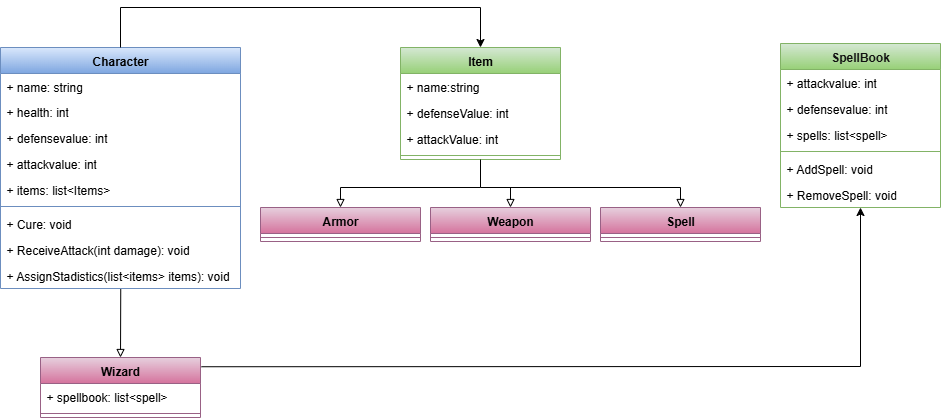

The diagram above was exported from draw.io. Its source (the exported page's mxGraphModel, read from the mxfile embedded in the PNG):
<mxGraphModel dx="1025" dy="417" grid="1" gridSize="10" guides="1" tooltips="1" connect="1" arrows="1" fold="1" page="1" pageScale="1" pageWidth="850" pageHeight="1100" math="0" shadow="0">
  <root>
    <mxCell id="0" />
    <mxCell id="1" parent="0" />
    <mxCell id="7UIhv0c0so-7Wz-pKJko-8" value="Character" style="swimlane;fontStyle=1;align=center;verticalAlign=top;childLayout=stackLayout;horizontal=1;startSize=26;horizontalStack=0;resizeParent=1;resizeParentMax=0;resizeLast=0;collapsible=1;marginBottom=0;whiteSpace=wrap;html=1;fillColor=#dae8fc;strokeColor=#6c8ebf;gradientColor=#7ea6e0;" parent="1" vertex="1">
      <mxGeometry x="470" y="160" width="240" height="241" as="geometry" />
    </mxCell>
    <mxCell id="JdNN_d_1dAkHZCZ2zAlU-11" value="+ name: string" style="text;strokeColor=none;fillColor=none;align=left;verticalAlign=top;spacingLeft=4;spacingRight=4;overflow=hidden;rotatable=0;points=[[0,0.5],[1,0.5]];portConstraint=eastwest;whiteSpace=wrap;html=1;" parent="7UIhv0c0so-7Wz-pKJko-8" vertex="1">
      <mxGeometry y="26" width="240" height="25" as="geometry" />
    </mxCell>
    <mxCell id="7UIhv0c0so-7Wz-pKJko-9" value="+ health: int" style="text;strokeColor=none;fillColor=none;align=left;verticalAlign=top;spacingLeft=4;spacingRight=4;overflow=hidden;rotatable=0;points=[[0,0.5],[1,0.5]];portConstraint=eastwest;whiteSpace=wrap;html=1;" parent="7UIhv0c0so-7Wz-pKJko-8" vertex="1">
      <mxGeometry y="51" width="240" height="26" as="geometry" />
    </mxCell>
    <mxCell id="7UIhv0c0so-7Wz-pKJko-76" value="+ defensevalue: int" style="text;strokeColor=none;fillColor=none;align=left;verticalAlign=top;spacingLeft=4;spacingRight=4;overflow=hidden;rotatable=0;points=[[0,0.5],[1,0.5]];portConstraint=eastwest;whiteSpace=wrap;html=1;" parent="7UIhv0c0so-7Wz-pKJko-8" vertex="1">
      <mxGeometry y="77" width="240" height="26" as="geometry" />
    </mxCell>
    <mxCell id="7UIhv0c0so-7Wz-pKJko-75" value="+ attackvalue: int" style="text;strokeColor=none;fillColor=none;align=left;verticalAlign=top;spacingLeft=4;spacingRight=4;overflow=hidden;rotatable=0;points=[[0,0.5],[1,0.5]];portConstraint=eastwest;whiteSpace=wrap;html=1;" parent="7UIhv0c0so-7Wz-pKJko-8" vertex="1">
      <mxGeometry y="103" width="240" height="26" as="geometry" />
    </mxCell>
    <mxCell id="7UIhv0c0so-7Wz-pKJko-12" value="+ items: list&amp;lt;Items&amp;gt;" style="text;strokeColor=none;fillColor=none;align=left;verticalAlign=top;spacingLeft=4;spacingRight=4;overflow=hidden;rotatable=0;points=[[0,0.5],[1,0.5]];portConstraint=eastwest;whiteSpace=wrap;html=1;" parent="7UIhv0c0so-7Wz-pKJko-8" vertex="1">
      <mxGeometry y="129" width="240" height="26" as="geometry" />
    </mxCell>
    <mxCell id="7UIhv0c0so-7Wz-pKJko-10" value="" style="line;strokeWidth=1;fillColor=none;align=left;verticalAlign=middle;spacingTop=-1;spacingLeft=3;spacingRight=3;rotatable=0;labelPosition=right;points=[];portConstraint=eastwest;strokeColor=inherit;" parent="7UIhv0c0so-7Wz-pKJko-8" vertex="1">
      <mxGeometry y="155" width="240" height="8" as="geometry" />
    </mxCell>
    <mxCell id="JdNN_d_1dAkHZCZ2zAlU-22" value="+ Cure: void" style="text;strokeColor=none;fillColor=none;align=left;verticalAlign=top;spacingLeft=4;spacingRight=4;overflow=hidden;rotatable=0;points=[[0,0.5],[1,0.5]];portConstraint=eastwest;whiteSpace=wrap;html=1;" parent="7UIhv0c0so-7Wz-pKJko-8" vertex="1">
      <mxGeometry y="163" width="240" height="26" as="geometry" />
    </mxCell>
    <mxCell id="JdNN_d_1dAkHZCZ2zAlU-21" value="+ ReceiveAttack(int damage): void" style="text;strokeColor=none;fillColor=none;align=left;verticalAlign=top;spacingLeft=4;spacingRight=4;overflow=hidden;rotatable=0;points=[[0,0.5],[1,0.5]];portConstraint=eastwest;whiteSpace=wrap;html=1;" parent="7UIhv0c0so-7Wz-pKJko-8" vertex="1">
      <mxGeometry y="189" width="240" height="26" as="geometry" />
    </mxCell>
    <mxCell id="7UIhv0c0so-7Wz-pKJko-99" value="+ AssignStadistics(list&amp;lt;items&amp;gt; items): void" style="text;strokeColor=none;fillColor=none;align=left;verticalAlign=top;spacingLeft=4;spacingRight=4;overflow=hidden;rotatable=0;points=[[0,0.5],[1,0.5]];portConstraint=eastwest;whiteSpace=wrap;html=1;" parent="7UIhv0c0so-7Wz-pKJko-8" vertex="1">
      <mxGeometry y="215" width="240" height="26" as="geometry" />
    </mxCell>
    <mxCell id="JdNN_d_1dAkHZCZ2zAlU-5" value="Item" style="swimlane;fontStyle=1;align=center;verticalAlign=top;childLayout=stackLayout;horizontal=1;startSize=26;horizontalStack=0;resizeParent=1;resizeParentMax=0;resizeLast=0;collapsible=1;marginBottom=0;whiteSpace=wrap;html=1;fillColor=#d5e8d4;strokeColor=#82b366;gradientColor=#97d077;" parent="1" vertex="1">
      <mxGeometry x="870" y="160" width="160" height="112" as="geometry" />
    </mxCell>
    <mxCell id="JdNN_d_1dAkHZCZ2zAlU-6" value="+ name:string" style="text;strokeColor=none;fillColor=none;align=left;verticalAlign=top;spacingLeft=4;spacingRight=4;overflow=hidden;rotatable=0;points=[[0,0.5],[1,0.5]];portConstraint=eastwest;whiteSpace=wrap;html=1;" parent="JdNN_d_1dAkHZCZ2zAlU-5" vertex="1">
      <mxGeometry y="26" width="160" height="26" as="geometry" />
    </mxCell>
    <mxCell id="1Wn11ycEmaKgEP3EyJrQ-4" value="+ defenseValue: int" style="text;strokeColor=none;fillColor=none;align=left;verticalAlign=top;spacingLeft=4;spacingRight=4;overflow=hidden;rotatable=0;points=[[0,0.5],[1,0.5]];portConstraint=eastwest;whiteSpace=wrap;html=1;" parent="JdNN_d_1dAkHZCZ2zAlU-5" vertex="1">
      <mxGeometry y="52" width="160" height="26" as="geometry" />
    </mxCell>
    <mxCell id="1Wn11ycEmaKgEP3EyJrQ-6" value="+ attackValue: int" style="text;strokeColor=none;fillColor=none;align=left;verticalAlign=top;spacingLeft=4;spacingRight=4;overflow=hidden;rotatable=0;points=[[0,0.5],[1,0.5]];portConstraint=eastwest;whiteSpace=wrap;html=1;" parent="JdNN_d_1dAkHZCZ2zAlU-5" vertex="1">
      <mxGeometry y="78" width="160" height="26" as="geometry" />
    </mxCell>
    <mxCell id="JdNN_d_1dAkHZCZ2zAlU-7" value="" style="line;strokeWidth=1;fillColor=none;align=left;verticalAlign=middle;spacingTop=-1;spacingLeft=3;spacingRight=3;rotatable=0;labelPosition=right;points=[];portConstraint=eastwest;strokeColor=inherit;" parent="JdNN_d_1dAkHZCZ2zAlU-5" vertex="1">
      <mxGeometry y="104" width="160" height="8" as="geometry" />
    </mxCell>
    <mxCell id="1Wn11ycEmaKgEP3EyJrQ-1" value="" style="endArrow=classic;html=1;rounded=0;entryX=0.5;entryY=0;entryDx=0;entryDy=0;exitX=0.5;exitY=0;exitDx=0;exitDy=0;" parent="1" source="7UIhv0c0so-7Wz-pKJko-8" target="JdNN_d_1dAkHZCZ2zAlU-5" edge="1">
      <mxGeometry width="50" height="50" relative="1" as="geometry">
        <mxPoint x="800" y="180" as="sourcePoint" />
        <mxPoint x="950" y="180" as="targetPoint" />
        <Array as="points">
          <mxPoint x="590" y="120" />
          <mxPoint x="950" y="120" />
        </Array>
      </mxGeometry>
    </mxCell>
    <mxCell id="7UIhv0c0so-7Wz-pKJko-26" value="Spell" style="swimlane;fontStyle=1;align=center;verticalAlign=top;childLayout=stackLayout;horizontal=1;startSize=26;horizontalStack=0;resizeParent=1;resizeParentMax=0;resizeLast=0;collapsible=1;marginBottom=0;whiteSpace=wrap;html=1;fillColor=#e6d0de;gradientColor=#d5739d;strokeColor=#996185;" parent="1" vertex="1">
      <mxGeometry x="1070" y="320" width="160" height="34" as="geometry" />
    </mxCell>
    <mxCell id="7UIhv0c0so-7Wz-pKJko-31" value="" style="line;strokeWidth=1;fillColor=none;align=left;verticalAlign=middle;spacingTop=-1;spacingLeft=3;spacingRight=3;rotatable=0;labelPosition=right;points=[];portConstraint=eastwest;strokeColor=inherit;" parent="7UIhv0c0so-7Wz-pKJko-26" vertex="1">
      <mxGeometry y="26" width="160" height="8" as="geometry" />
    </mxCell>
    <mxCell id="7UIhv0c0so-7Wz-pKJko-57" value="&lt;div&gt;Wizard&lt;/div&gt;" style="swimlane;fontStyle=1;align=center;verticalAlign=top;childLayout=stackLayout;horizontal=1;startSize=26;horizontalStack=0;resizeParent=1;resizeParentMax=0;resizeLast=0;collapsible=1;marginBottom=0;whiteSpace=wrap;html=1;fillColor=#e6d0de;gradientColor=#d5739d;strokeColor=#996185;" parent="1" vertex="1">
      <mxGeometry x="510" y="470" width="160" height="60" as="geometry" />
    </mxCell>
    <mxCell id="NOBRHab_JqK_is5BzfT5-17" value="+ spellbook: list&amp;lt;spell&amp;gt;" style="text;strokeColor=none;fillColor=none;align=left;verticalAlign=top;spacingLeft=4;spacingRight=4;overflow=hidden;rotatable=0;points=[[0,0.5],[1,0.5]];portConstraint=eastwest;whiteSpace=wrap;html=1;" parent="7UIhv0c0so-7Wz-pKJko-57" vertex="1">
      <mxGeometry y="26" width="160" height="26" as="geometry" />
    </mxCell>
    <mxCell id="7UIhv0c0so-7Wz-pKJko-62" value="" style="line;strokeWidth=1;fillColor=none;align=left;verticalAlign=middle;spacingTop=-1;spacingLeft=3;spacingRight=3;rotatable=0;labelPosition=right;points=[];portConstraint=eastwest;strokeColor=inherit;" parent="7UIhv0c0so-7Wz-pKJko-57" vertex="1">
      <mxGeometry y="52" width="160" height="8" as="geometry" />
    </mxCell>
    <mxCell id="7UIhv0c0so-7Wz-pKJko-94" value="Armor" style="swimlane;fontStyle=1;align=center;verticalAlign=top;childLayout=stackLayout;horizontal=1;startSize=26;horizontalStack=0;resizeParent=1;resizeParentMax=0;resizeLast=0;collapsible=1;marginBottom=0;whiteSpace=wrap;html=1;fillColor=#e6d0de;gradientColor=#d5739d;strokeColor=#996185;" parent="1" vertex="1">
      <mxGeometry x="730" y="320" width="160" height="34" as="geometry" />
    </mxCell>
    <mxCell id="7UIhv0c0so-7Wz-pKJko-96" value="" style="line;strokeWidth=1;fillColor=none;align=left;verticalAlign=middle;spacingTop=-1;spacingLeft=3;spacingRight=3;rotatable=0;labelPosition=right;points=[];portConstraint=eastwest;strokeColor=inherit;" parent="7UIhv0c0so-7Wz-pKJko-94" vertex="1">
      <mxGeometry y="26" width="160" height="8" as="geometry" />
    </mxCell>
    <mxCell id="JdNN_d_1dAkHZCZ2zAlU-52" value="Weapon" style="swimlane;fontStyle=1;align=center;verticalAlign=top;childLayout=stackLayout;horizontal=1;startSize=26;horizontalStack=0;resizeParent=1;resizeParentMax=0;resizeLast=0;collapsible=1;marginBottom=0;whiteSpace=wrap;html=1;fillColor=#e6d0de;gradientColor=#d5739d;strokeColor=#996185;" parent="1" vertex="1">
      <mxGeometry x="900" y="320" width="160" height="34" as="geometry" />
    </mxCell>
    <mxCell id="JdNN_d_1dAkHZCZ2zAlU-53" value="" style="line;strokeWidth=1;fillColor=none;align=left;verticalAlign=middle;spacingTop=-1;spacingLeft=3;spacingRight=3;rotatable=0;labelPosition=right;points=[];portConstraint=eastwest;strokeColor=inherit;" parent="JdNN_d_1dAkHZCZ2zAlU-52" vertex="1">
      <mxGeometry y="26" width="160" height="8" as="geometry" />
    </mxCell>
    <mxCell id="NOBRHab_JqK_is5BzfT5-1" value="" style="endArrow=block;html=1;rounded=0;entryX=0.5;entryY=0;entryDx=0;entryDy=0;exitX=0.501;exitY=1.022;exitDx=0;exitDy=0;exitPerimeter=0;endFill=0;" parent="1" source="7UIhv0c0so-7Wz-pKJko-99" target="7UIhv0c0so-7Wz-pKJko-57" edge="1">
      <mxGeometry width="50" height="50" relative="1" as="geometry">
        <mxPoint x="590" y="403" as="sourcePoint" />
        <mxPoint x="660" y="410" as="targetPoint" />
      </mxGeometry>
    </mxCell>
    <mxCell id="NOBRHab_JqK_is5BzfT5-4" value="&lt;span style=&quot;color: rgb(18, 18, 18);&quot;&gt;SpellBook&lt;/span&gt;" style="swimlane;fontStyle=1;align=center;verticalAlign=top;childLayout=stackLayout;horizontal=1;startSize=26;horizontalStack=0;resizeParent=1;resizeParentMax=0;resizeLast=0;collapsible=1;marginBottom=0;whiteSpace=wrap;html=1;fillColor=#d5e8d4;strokeColor=#82b366;gradientColor=#97d077;" parent="1" vertex="1">
      <mxGeometry x="1250" y="156" width="160" height="164" as="geometry" />
    </mxCell>
    <mxCell id="NOBRHab_JqK_is5BzfT5-7" value="+ attackvalue: int" style="text;strokeColor=none;fillColor=none;align=left;verticalAlign=top;spacingLeft=4;spacingRight=4;overflow=hidden;rotatable=0;points=[[0,0.5],[1,0.5]];portConstraint=eastwest;whiteSpace=wrap;html=1;" parent="NOBRHab_JqK_is5BzfT5-4" vertex="1">
      <mxGeometry y="26" width="160" height="26" as="geometry" />
    </mxCell>
    <mxCell id="NOBRHab_JqK_is5BzfT5-6" value="+ defensevalue: int" style="text;strokeColor=none;fillColor=none;align=left;verticalAlign=top;spacingLeft=4;spacingRight=4;overflow=hidden;rotatable=0;points=[[0,0.5],[1,0.5]];portConstraint=eastwest;whiteSpace=wrap;html=1;" parent="NOBRHab_JqK_is5BzfT5-4" vertex="1">
      <mxGeometry y="52" width="160" height="26" as="geometry" />
    </mxCell>
    <mxCell id="NOBRHab_JqK_is5BzfT5-13" value="+ spells: list&amp;lt;spell&amp;gt;" style="text;strokeColor=none;fillColor=none;align=left;verticalAlign=top;spacingLeft=4;spacingRight=4;overflow=hidden;rotatable=0;points=[[0,0.5],[1,0.5]];portConstraint=eastwest;whiteSpace=wrap;html=1;" parent="NOBRHab_JqK_is5BzfT5-4" vertex="1">
      <mxGeometry y="78" width="160" height="26" as="geometry" />
    </mxCell>
    <mxCell id="NOBRHab_JqK_is5BzfT5-8" value="" style="line;strokeWidth=1;fillColor=none;align=left;verticalAlign=middle;spacingTop=-1;spacingLeft=3;spacingRight=3;rotatable=0;labelPosition=right;points=[];portConstraint=eastwest;strokeColor=inherit;" parent="NOBRHab_JqK_is5BzfT5-4" vertex="1">
      <mxGeometry y="104" width="160" height="8" as="geometry" />
    </mxCell>
    <mxCell id="NOBRHab_JqK_is5BzfT5-14" value="+ AddSpell: void" style="text;strokeColor=none;fillColor=none;align=left;verticalAlign=top;spacingLeft=4;spacingRight=4;overflow=hidden;rotatable=0;points=[[0,0.5],[1,0.5]];portConstraint=eastwest;whiteSpace=wrap;html=1;" parent="NOBRHab_JqK_is5BzfT5-4" vertex="1">
      <mxGeometry y="112" width="160" height="26" as="geometry" />
    </mxCell>
    <mxCell id="NOBRHab_JqK_is5BzfT5-15" value="+ RemoveSpell: void" style="text;strokeColor=none;fillColor=none;align=left;verticalAlign=top;spacingLeft=4;spacingRight=4;overflow=hidden;rotatable=0;points=[[0,0.5],[1,0.5]];portConstraint=eastwest;whiteSpace=wrap;html=1;" parent="NOBRHab_JqK_is5BzfT5-4" vertex="1">
      <mxGeometry y="138" width="160" height="26" as="geometry" />
    </mxCell>
    <mxCell id="NOBRHab_JqK_is5BzfT5-9" value="" style="endArrow=block;html=1;rounded=0;exitX=0.5;exitY=1;exitDx=0;exitDy=0;entryX=0.5;entryY=0;entryDx=0;entryDy=0;endFill=0;" parent="1" source="JdNN_d_1dAkHZCZ2zAlU-5" target="7UIhv0c0so-7Wz-pKJko-94" edge="1">
      <mxGeometry width="50" height="50" relative="1" as="geometry">
        <mxPoint x="960" y="330" as="sourcePoint" />
        <mxPoint x="1010" y="280" as="targetPoint" />
        <Array as="points">
          <mxPoint x="950" y="300" />
          <mxPoint x="810" y="300" />
        </Array>
      </mxGeometry>
    </mxCell>
    <mxCell id="NOBRHab_JqK_is5BzfT5-10" value="" style="endArrow=block;html=1;rounded=0;entryX=0.5;entryY=0;entryDx=0;entryDy=0;endFill=0;" parent="1" target="7UIhv0c0so-7Wz-pKJko-26" edge="1">
      <mxGeometry width="50" height="50" relative="1" as="geometry">
        <mxPoint x="950" y="300" as="sourcePoint" />
        <mxPoint x="1280" y="300" as="targetPoint" />
        <Array as="points">
          <mxPoint x="1150" y="300" />
        </Array>
      </mxGeometry>
    </mxCell>
    <mxCell id="NOBRHab_JqK_is5BzfT5-11" value="" style="endArrow=block;html=1;rounded=0;entryX=0.5;entryY=0;entryDx=0;entryDy=0;endFill=0;" parent="1" target="JdNN_d_1dAkHZCZ2zAlU-52" edge="1">
      <mxGeometry width="50" height="50" relative="1" as="geometry">
        <mxPoint x="980" y="300" as="sourcePoint" />
        <mxPoint x="1160" y="310" as="targetPoint" />
      </mxGeometry>
    </mxCell>
    <mxCell id="NOBRHab_JqK_is5BzfT5-18" value="" style="endArrow=classic;html=1;rounded=0;exitX=1.006;exitY=0.154;exitDx=0;exitDy=0;entryX=0.5;entryY=1;entryDx=0;entryDy=0;exitPerimeter=0;" parent="1" source="7UIhv0c0so-7Wz-pKJko-57" target="NOBRHab_JqK_is5BzfT5-4" edge="1">
      <mxGeometry width="50" height="50" relative="1" as="geometry">
        <mxPoint x="1240" y="420" as="sourcePoint" />
        <mxPoint x="1350" y="330" as="targetPoint" />
        <Array as="points">
          <mxPoint x="1330" y="479" />
        </Array>
      </mxGeometry>
    </mxCell>
  </root>
</mxGraphModel>